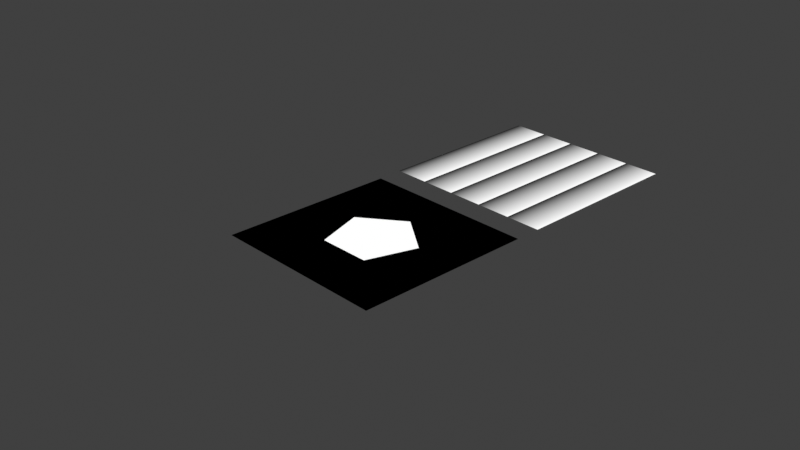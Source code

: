 # Source: NodeShapes.blend  (saved by Blender 2.91.5; exported with 4.5.12 LTS)
import bpy
from mathutils import Matrix  # noqa: F401  (used for matrix-valued properties, if any)

bpy.ops.wm.read_factory_settings(use_empty=True)
scene = bpy.context.scene
scene.name = 'Scene'

# ---- collections
col_collection = bpy.data.collections.new('Collection'); scene.collection.children.link(col_collection)

# ---- materials (node trees are filled in below, after node groups)
mat_material_001 = bpy.data.materials.new('Material.001')
mat_material_001.use_transparent_shadow = False
mat_append_me = bpy.data.materials.new('Append Me')
mat_append_me.use_transparent_shadow = False
mat_material_003 = bpy.data.materials.new('Material.003')
mat_material_003.use_transparent_shadow = False

# ---- node groups
ng_circle = bpy.data.node_groups.new('Circle', 'ShaderNodeTree')
_s = ng_circle.interface.new_socket(name='Fac', in_out='OUTPUT', socket_type='NodeSocketFloat')
_s.min_value = 0.0
_s.max_value = 0.0
_s = ng_circle.interface.new_socket(name='Vector', in_out='INPUT', socket_type='NodeSocketVector')
_s.min_value = 0.0
_s.max_value = -1e+04
_s = ng_circle.interface.new_socket(name='Diameter', in_out='INPUT', socket_type='NodeSocketFloat')
_s.default_value = 0.5
_N = ng_circle.nodes; _L = ng_circle.links
n0 = _N.new('ShaderNodeVectorMath'); n0.name = 'Vector Math'; n0.location = (-88, -19)
n0.operation = 'LENGTH'
n1 = _N.new('NodeGroupInput'); n1.name = 'Group Input'; n1.location = (-288, 0)
n2 = _N.new('NodeGroupOutput'); n2.name = 'Group Output'; n2.location = (278, 0)
n3 = _N.new('ShaderNodeMath'); n3.name = 'Math'; n3.location = (88, 19)
n3.operation = 'LESS_THAN'
n3.inputs[2].default_value = 0.0
_L.new(n1.outputs[0], n0.inputs[0])
_L.new(n3.outputs[0], n2.inputs[0])
_L.new(n0.outputs[1], n3.inputs[0])
_L.new(n1.outputs[1], n3.inputs[1])
n2.is_active_output = True
ng_mirror = bpy.data.node_groups.new('Mirror', 'ShaderNodeTree')
_s = ng_mirror.interface.new_socket(name='Vector', in_out='OUTPUT', socket_type='NodeSocketVector')
_s.min_value = 0.0
_s.max_value = 0.0
_s = ng_mirror.interface.new_socket(name='Vector', in_out='INPUT', socket_type='NodeSocketVector')
_s.min_value = 0.0
_s.max_value = -1e+04
_s = ng_mirror.interface.new_socket(name='x', in_out='INPUT', socket_type='NodeSocketFloat')
_s.min_value = 0.0
_s = ng_mirror.interface.new_socket(name='y', in_out='INPUT', socket_type='NodeSocketFloat')
_s.min_value = 0.0
_N = ng_mirror.nodes; _L = ng_mirror.links
n0 = _N.new('ShaderNodeVectorMath'); n0.name = 'Vector Math'; n0.location = (261, 47)
n1 = _N.new('NodeGroupOutput'); n1.name = 'Group Output'; n1.location = (451, 33)
n2 = _N.new('NodeGroupInput'); n2.name = 'Group Input'; n2.location = (-562, -16)
n3 = _N.new('ShaderNodeCombineXYZ'); n3.name = 'Combine XYZ'; n3.location = (-179, -147)
n4 = _N.new('ShaderNodeVectorMath'); n4.name = 'Vector Math.001'; n4.location = (-88, -15)
n4.operation = 'ABSOLUTE'
n5 = _N.new('ShaderNodeVectorMath'); n5.name = 'Vector Math.002'; n5.location = (74, -134)
n5.operation = 'MULTIPLY'
n5.inputs[1].default_value = (-1.0, -1.0, -1.0)
_L.new(n2.outputs[0], n4.inputs[0])
_L.new(n0.outputs[0], n1.inputs[0])
_L.new(n4.outputs[0], n0.inputs[0])
_L.new(n2.outputs[1], n3.inputs[0])
_L.new(n2.outputs[2], n3.inputs[1])
_L.new(n3.outputs[0], n5.inputs[0])
_L.new(n5.outputs[0], n0.inputs[1])
n1.is_active_output = True
ng_square = bpy.data.node_groups.new('Square', 'ShaderNodeTree')
_s = ng_square.interface.new_socket(name='Fac', in_out='OUTPUT', socket_type='NodeSocketFloat')
_s.min_value = 0.0
_s.max_value = 0.0
_s = ng_square.interface.new_socket(name='SideLength', in_out='INPUT', socket_type='NodeSocketFloat')
_s.default_value = 0.5
_s.min_value = 0.0
_s.max_value = 1.0
_s = ng_square.interface.new_socket(name='Rotation', in_out='INPUT', socket_type='NodeSocketFloat')
_s = ng_square.interface.new_socket(name='Vector', in_out='INPUT', socket_type='NodeSocketVector')
_s.min_value = 0.0
_s.max_value = -1e+04
_N = ng_square.nodes; _L = ng_square.links
n0 = _N.new('ShaderNodeSeparateXYZ'); n0.name = 'Separate XYZ'; n0.location = (-8, 94)
n1 = _N.new('ShaderNodeMath'); n1.name = 'Math'; n1.location = (188, 87)
n1.operation = 'COMPARE'
n1.inputs[1].default_value = 0.0
n2 = _N.new('ShaderNodeMath'); n2.name = 'Math.001'; n2.location = (185, -94)
n2.operation = 'COMPARE'
n2.inputs[1].default_value = 0.0
n3 = _N.new('NodeGroupOutput'); n3.name = 'Group Output'; n3.location = (549, 0)
n4 = _N.new('ShaderNodeMath'); n4.name = 'Math.002'; n4.location = (359, 82)
n4.operation = 'MULTIPLY'
n4.inputs[2].default_value = 0.0
n5 = _N.new('ShaderNodeVectorRotate'); n5.name = 'Vector Rotate'; n5.location = (-228, 207)
n6 = _N.new('NodeGroupInput'); n6.name = 'Group Input'; n6.location = (-435, -123)
_L.new(n6.outputs[2], n5.inputs[0])
_L.new(n6.outputs[0], n1.inputs[2])
_L.new(n4.outputs[0], n3.inputs[0])
_L.new(n0.outputs[0], n1.inputs[0])
_L.new(n1.outputs[0], n4.inputs[0])
_L.new(n0.outputs[1], n2.inputs[0])
_L.new(n2.outputs[0], n4.inputs[1])
_L.new(n6.outputs[0], n2.inputs[2])
_L.new(n5.outputs[0], n0.inputs[0])
_L.new(n6.outputs[1], n5.inputs[3])
n3.is_active_output = True
ng_vector_ping_pong = bpy.data.node_groups.new('Vector Ping Pong', 'ShaderNodeTree')
_s = ng_vector_ping_pong.interface.new_socket(name='Vector', in_out='OUTPUT', socket_type='NodeSocketVector')
_s.min_value = 0.0
_s.max_value = 0.0
_s = ng_vector_ping_pong.interface.new_socket(name='Vector', in_out='INPUT', socket_type='NodeSocketVector')
_s.min_value = 0.0
_s.max_value = -1e+04
_s = ng_vector_ping_pong.interface.new_socket(name='Value', in_out='INPUT', socket_type='NodeSocketFloat')
_s.default_value = 1.0
_N = ng_vector_ping_pong.nodes; _L = ng_vector_ping_pong.links
n0 = _N.new('ShaderNodeMath'); n0.name = 'Math.001'; n0.location = (-2, 165)
n0.operation = 'PINGPONG'
n0.inputs[2].default_value = 0.0
n1 = _N.new('ShaderNodeMath'); n1.name = 'Math.003'; n1.location = (1, -165)
n1.operation = 'PINGPONG'
n1.inputs[2].default_value = 0.0
n2 = _N.new('ShaderNodeMath'); n2.name = 'Math.002'; n2.location = (0, -1)
n2.operation = 'PINGPONG'
n2.inputs[2].default_value = 0.0
n3 = _N.new('ShaderNodeCombineXYZ'); n3.name = 'Combine XYZ'; n3.location = (196, 48)
n4 = _N.new('NodeGroupInput'); n4.name = 'Group Input'; n4.location = (-396, 0)
n5 = _N.new('NodeGroupOutput'); n5.name = 'Group Output'; n5.location = (386, 0)
n6 = _N.new('ShaderNodeSeparateXYZ'); n6.name = 'Separate XYZ'; n6.location = (-196, -15)
n7 = _N.new('NodeReroute'); n7.name = 'Reroute.001'; n7.location = (-186, -317)
n7.width = 16
n7.socket_idname = 'NodeSocketFloat'
n8 = _N.new('NodeReroute'); n8.name = 'Reroute.002'; n8.location = (-184, -214)
n8.width = 16
n8.socket_idname = 'NodeSocketFloat'
n9 = _N.new('NodeReroute'); n9.name = 'Reroute'; n9.location = (-172, 41)
n9.width = 16
n9.socket_idname = 'NodeSocketFloat'
_L.new(n4.outputs[0], n6.inputs[0])
_L.new(n3.outputs[0], n5.inputs[0])
_L.new(n0.outputs[0], n3.inputs[0])
_L.new(n6.outputs[0], n0.inputs[0])
_L.new(n6.outputs[1], n2.inputs[0])
_L.new(n6.outputs[2], n1.inputs[0])
_L.new(n2.outputs[0], n3.inputs[1])
_L.new(n1.outputs[0], n3.inputs[2])
_L.new(n9.outputs[0], n0.inputs[1])
_L.new(n8.outputs[0], n2.inputs[1])
_L.new(n7.outputs[0], n1.inputs[1])
_L.new(n4.outputs[1], n9.inputs[0])
_L.new(n4.outputs[1], n7.inputs[0])
_L.new(n4.outputs[1], n8.inputs[0])
n5.is_active_output = True
ng_cellnoise = bpy.data.node_groups.new('CellNoise', 'ShaderNodeTree')
_s = ng_cellnoise.interface.new_socket(name='Color', in_out='OUTPUT', socket_type='NodeSocketColor')
_s.default_value = (0.0, 0.0, 0.0, 0.0)
_s = ng_cellnoise.interface.new_socket(name='Vec', in_out='OUTPUT', socket_type='NodeSocketVector')
_s.min_value = 0.0
_s.max_value = 0.0
_s = ng_cellnoise.interface.new_socket(name='Scale', in_out='INPUT', socket_type='NodeSocketFloat')
_s.default_value = 10.0
_s.min_value = -1e+04
_s.max_value = 1e+04
_s = ng_cellnoise.interface.new_socket(name='Vec', in_out='INPUT', socket_type='NodeSocketVector')
_s.min_value = 0.0
_s.max_value = -1e+04
_s = ng_cellnoise.interface.new_socket(name='B/W Coverage', in_out='INPUT', socket_type='NodeSocketFloat')
_s.default_value = 0.5
_s.min_value = -1.0
_s.max_value = 1.0
_s = ng_cellnoise.interface.new_socket(name='Greyscale', in_out='INPUT', socket_type='NodeSocketFloat')
_s.subtype = 'FACTOR'
_s.min_value = 0.0
_s.max_value = 1.0
_N = ng_cellnoise.nodes; _L = ng_cellnoise.links
n0 = _N.new('NodeGroupOutput'); n0.name = 'Group Output'; n0.location = (587, 111)
n1 = _N.new('ShaderNodeTexWhiteNoise'); n1.name = 'White Noise Texture'; n1.location = (-102, -227)
n1.noise_dimensions = '4D'
n1.inputs[1].default_value = -1.1
n2 = _N.new('ShaderNodeMath'); n2.name = 'Math.001'; n2.location = (115, -44)
n2.operation = 'GREATER_THAN'
n2.inputs[2].default_value = 0.0
n3 = _N.new('NodeReroute'); n3.name = 'Reroute'; n3.location = (289, -250)
n3.width = 16
n3.socket_idname = 'NodeSocketFloat'
n4 = _N.new('ShaderNodeMix'); n4.name = 'Mix'; n4.location = (376, 59)
n4.data_type = 'RGBA'
n5 = _N.new('NodeReroute'); n5.name = 'Reroute.002'; n5.location = (258, -12)
n5.width = 16
n5.socket_idname = 'NodeSocketFloatFactor'
n6 = _N.new('NodeReroute'); n6.name = 'Reroute.001'; n6.location = (-314, -214)
n6.width = 16
n6.socket_idname = 'NodeSocketVector'
n7 = _N.new('NodeGroupInput'); n7.name = 'Group Input'; n7.location = (-648, -85)
n8 = _N.new('ShaderNodeTexVoronoi'); n8.name = 'Voronoi Texture'; n8.location = (-289, -226)
n8.width = 163
n8.distance = 'MINKOWSKI'
n8.inputs[7].default_value = 0.0
n8.inputs[8].default_value = 0.0
n9 = _N.new('ShaderNodeVectorMath'); n9.name = 'Vector Math'; n9.location = (-116, 124)
n9.operation = 'SCALE'
n10 = _N.new('ShaderNodeVectorMath'); n10.name = 'Vector Math.001'; n10.location = (68, 198)
n10.operation = 'FRACTION'
_L.new(n7.outputs[1], n6.inputs[0])
_L.new(n4.outputs[2], n0.inputs[0])
_L.new(n5.outputs[0], n4.inputs[0])
_L.new(n6.outputs[0], n9.inputs[0])
_L.new(n2.outputs[0], n4.inputs[6])
_L.new(n8.outputs[2], n1.inputs[0])
_L.new(n1.outputs[0], n2.inputs[0])
_L.new(n6.outputs[0], n8.inputs[0])
_L.new(n7.outputs[0], n8.inputs[2])
_L.new(n3.outputs[0], n4.inputs[7])
_L.new(n7.outputs[2], n2.inputs[1])
_L.new(n1.outputs[0], n3.inputs[0])
_L.new(n7.outputs[3], n5.inputs[0])
_L.new(n9.outputs[0], n10.inputs[0])
_L.new(n7.outputs[0], n9.inputs[3])
_L.new(n10.outputs[0], n0.inputs[1])
n0.is_active_output = True
ng_pentagon = bpy.data.node_groups.new('Pentagon', 'ShaderNodeTree')
_s = ng_pentagon.interface.new_socket(name='Value', in_out='OUTPUT', socket_type='NodeSocketFloat')
_s.min_value = 0.0
_s.max_value = 0.0
_s = ng_pentagon.interface.new_socket(name='Vector', in_out='INPUT', socket_type='NodeSocketVector')
_s.min_value = 0.0
_s.max_value = 0.0
_s.hide_value = True
_s = ng_pentagon.interface.new_socket(name='Rotation', in_out='INPUT', socket_type='NodeSocketFloat')
_s.subtype = 'ANGLE'
_s = ng_pentagon.interface.new_socket(name='Threshold', in_out='INPUT', socket_type='NodeSocketFloat')
_s.default_value = 0.5
_s.min_value = -1e+04
_s.max_value = 1e+04
_N = ng_pentagon.nodes; _L = ng_pentagon.links
n0 = _N.new('ShaderNodeMath'); n0.name = 'Math'; n0.location = (-36, 662)
n0.operation = 'LESS_THAN'
n0.inputs[2].default_value = 0.0
n1 = _N.new('ShaderNodeSeparateXYZ'); n1.name = 'Separate XYZ'; n1.location = (-213, 652)
n2 = _N.new('ShaderNodeMath'); n2.name = 'Math.001'; n2.location = (-31, 472)
n2.operation = 'LESS_THAN'
n2.inputs[2].default_value = 0.0
n3 = _N.new('ShaderNodeSeparateXYZ'); n3.name = 'Separate XYZ.001'; n3.location = (-216, 425)
n4 = _N.new('ShaderNodeMath'); n4.name = 'Math.002'; n4.location = (181, 612)
n4.operation = 'MULTIPLY'
n4.inputs[2].default_value = 0.0
n5 = _N.new('ShaderNodeMath'); n5.name = 'Math.004'; n5.location = (-29, 108)
n5.operation = 'LESS_THAN'
n5.inputs[2].default_value = 0.0
n6 = _N.new('ShaderNodeSeparateXYZ'); n6.name = 'Separate XYZ.002'; n6.location = (-214, 61)
n7 = _N.new('ShaderNodeVectorRotate'); n7.name = 'Vector Rotate.001'; n7.location = (-382, 122)
n7.inputs[3].default_value = 2.513
n8 = _N.new('ShaderNodeMath'); n8.name = 'Math.003'; n8.location = (493, 479)
n8.operation = 'MULTIPLY'
n8.inputs[2].default_value = 0.0
n9 = _N.new('ShaderNodeMath'); n9.name = 'Math.005'; n9.location = (-29, -270)
n9.operation = 'LESS_THAN'
n9.inputs[2].default_value = 0.0
n10 = _N.new('ShaderNodeSeparateXYZ'); n10.name = 'Separate XYZ.003'; n10.location = (-214, -317)
n11 = _N.new('ShaderNodeVectorRotate'); n11.name = 'Vector Rotate.002'; n11.location = (-382, -256)
n11.inputs[3].default_value = 3.77
n12 = _N.new('ShaderNodeSeparateXYZ'); n12.name = 'Separate XYZ.004'; n12.location = (-210, -662)
n13 = _N.new('ShaderNodeVectorRotate'); n13.name = 'Vector Rotate.003'; n13.location = (-377, -601)
n13.inputs[3].default_value = 5.027
n14 = _N.new('ShaderNodeMath'); n14.name = 'Math.006'; n14.location = (680, 214)
n14.operation = 'MULTIPLY'
n14.use_clamp = True
n14.inputs[2].default_value = 0.0
n15 = _N.new('ShaderNodeMath'); n15.name = 'Math.008'; n15.location = (936, 214)
n15.operation = 'MULTIPLY'
n15.use_clamp = True
n15.inputs[2].default_value = 0.0
n16 = _N.new('ShaderNodeMath'); n16.name = 'Math.007'; n16.location = (-25, -615)
n16.operation = 'LESS_THAN'
n16.inputs[2].default_value = 0.0
n17 = _N.new('ShaderNodeVectorRotate'); n17.name = 'Vector Rotate'; n17.location = (-383, 486)
n17.inputs[3].default_value = 1.257
n18 = _N.new('ShaderNodeVectorRotate'); n18.name = 'Vector Rotate.004'; n18.location = (-936, 538)
n19 = _N.new('NodeReroute'); n19.name = 'Reroute'; n19.location = (-509, 499)
n19.width = 16
n19.socket_idname = 'NodeSocketVector'
n20 = _N.new('NodeReroute'); n20.name = 'Reroute.001'; n20.location = (-607, 134)
n20.width = 16
n20.socket_idname = 'NodeSocketFloat'
n21 = _N.new('NodeGroupInput'); n21.name = 'Group Input'; n21.location = (-1136, 0)
n22 = _N.new('NodeGroupOutput'); n22.name = 'Group Output'; n22.location = (1126, 0)
_L.new(n21.outputs[0], n18.inputs[0])
_L.new(n15.outputs[0], n22.inputs[0])
_L.new(n21.outputs[1], n18.inputs[3])
_L.new(n21.outputs[2], n20.inputs[0])
_L.new(n19.outputs[0], n1.inputs[0])
_L.new(n0.outputs[0], n4.inputs[0])
_L.new(n1.outputs[0], n0.inputs[0])
_L.new(n19.outputs[0], n17.inputs[0])
_L.new(n3.outputs[0], n2.inputs[0])
_L.new(n2.outputs[0], n4.inputs[1])
_L.new(n17.outputs[0], n3.inputs[0])
_L.new(n6.outputs[0], n5.inputs[0])
_L.new(n5.outputs[0], n8.inputs[1])
_L.new(n7.outputs[0], n6.inputs[0])
_L.new(n19.outputs[0], n7.inputs[0])
_L.new(n4.outputs[0], n8.inputs[0])
_L.new(n10.outputs[0], n9.inputs[0])
_L.new(n9.outputs[0], n14.inputs[1])
_L.new(n11.outputs[0], n10.inputs[0])
_L.new(n19.outputs[0], n11.inputs[0])
_L.new(n14.outputs[0], n15.inputs[0])
_L.new(n8.outputs[0], n14.inputs[0])
_L.new(n12.outputs[0], n16.inputs[0])
_L.new(n13.outputs[0], n12.inputs[0])
_L.new(n16.outputs[0], n15.inputs[1])
_L.new(n19.outputs[0], n13.inputs[0])
_L.new(n18.outputs[0], n19.inputs[0])
_L.new(n20.outputs[0], n0.inputs[1])
_L.new(n20.outputs[0], n2.inputs[1])
_L.new(n20.outputs[0], n5.inputs[1])
_L.new(n20.outputs[0], n9.inputs[1])
_L.new(n20.outputs[0], n16.inputs[1])
n22.is_active_output = True
ng_octogon = bpy.data.node_groups.new('Octogon', 'ShaderNodeTree')
_s = ng_octogon.interface.new_socket(name='Value', in_out='OUTPUT', socket_type='NodeSocketFloat')
_s.min_value = 0.0
_s.max_value = 0.0
_s = ng_octogon.interface.new_socket(name='Vector', in_out='INPUT', socket_type='NodeSocketVector')
_s.min_value = 0.0
_s.max_value = 0.0
_s.hide_value = True
_s = ng_octogon.interface.new_socket(name='Rotation', in_out='INPUT', socket_type='NodeSocketFloat')
_s.subtype = 'ANGLE'
_s = ng_octogon.interface.new_socket(name='Threshold', in_out='INPUT', socket_type='NodeSocketFloat')
_s.default_value = 0.5
_s.min_value = -1e+04
_s.max_value = 1e+04
_N = ng_octogon.nodes; _L = ng_octogon.links
n0 = _N.new('ShaderNodeSeparateXYZ'); n0.name = 'Separate XYZ'; n0.location = (-213, 652)
n1 = _N.new('ShaderNodeMath'); n1.name = 'Math.001'; n1.location = (-31, 472)
n1.operation = 'LESS_THAN'
n1.inputs[2].default_value = 0.0
n2 = _N.new('ShaderNodeSeparateXYZ'); n2.name = 'Separate XYZ.001'; n2.location = (-216, 425)
n3 = _N.new('ShaderNodeMath'); n3.name = 'Math.002'; n3.location = (181, 612)
n3.operation = 'MULTIPLY'
n3.inputs[2].default_value = 0.0
n4 = _N.new('ShaderNodeMath'); n4.name = 'Math.004'; n4.location = (-29, 108)
n4.operation = 'LESS_THAN'
n4.inputs[2].default_value = 0.0
n5 = _N.new('ShaderNodeSeparateXYZ'); n5.name = 'Separate XYZ.002'; n5.location = (-214, 61)
n6 = _N.new('ShaderNodeVectorRotate'); n6.name = 'Vector Rotate.001'; n6.location = (-382, 122)
n6.inputs[3].default_value = 1.571
n7 = _N.new('ShaderNodeMath'); n7.name = 'Math.003'; n7.location = (493, 479)
n7.operation = 'MULTIPLY'
n7.inputs[2].default_value = 0.0
n8 = _N.new('ShaderNodeMath'); n8.name = 'Math.006'; n8.location = (680, 214)
n8.operation = 'MULTIPLY'
n8.use_clamp = True
n8.inputs[2].default_value = 0.0
n9 = _N.new('ShaderNodeVectorRotate'); n9.name = 'Vector Rotate'; n9.location = (-383, 486)
n9.inputs[3].default_value = 0.7854
n10 = _N.new('NodeGroupInput'); n10.name = 'Group Input'; n10.location = (-1136, 0)
n11 = _N.new('ShaderNodeMath'); n11.name = 'Math.008'; n11.location = (936, 214)
n11.operation = 'MULTIPLY'
n11.use_clamp = True
n11.inputs[2].default_value = 0.0
n12 = _N.new('ShaderNodeMath'); n12.name = 'Math'; n12.location = (-15, 741)
n12.operation = 'LESS_THAN'
n12.inputs[2].default_value = 0.0
n13 = _N.new('ShaderNodeVectorRotate'); n13.name = 'Vector Rotate.004'; n13.location = (-800, 527)
n14 = _N.new('NodeReroute'); n14.name = 'Reroute.004'; n14.location = (-571, -375)
n14.width = 16
n14.socket_idname = 'NodeSocketVector'
n15 = _N.new('NodeReroute'); n15.name = 'Reroute.005'; n15.location = (-584, -22)
n15.width = 16
n15.socket_idname = 'NodeSocketVector'
n16 = _N.new('NodeReroute'); n16.name = 'Reroute.006'; n16.location = (-498, 568)
n16.width = 16
n16.socket_idname = 'NodeSocketVector'
n17 = _N.new('NodeReroute'); n17.name = 'Reroute.001'; n17.location = (-685, -134)
n17.width = 16
n17.socket_idname = 'NodeSocketFloat'
n18 = _N.new('NodeReroute'); n18.name = 'Reroute.003'; n18.location = (-673, -20)
n18.width = 16
n18.socket_idname = 'NodeSocketFloat'
n19 = _N.new('NodeReroute'); n19.name = 'Reroute'; n19.location = (-525, 393)
n19.width = 16
n19.socket_idname = 'NodeSocketVector'
n20 = _N.new('NodeReroute'); n20.name = 'Reroute.010'; n20.location = (-399, 10)
n20.width = 16
n20.socket_idname = 'NodeSocketVector'
n21 = _N.new('NodeReroute'); n21.name = 'Reroute.007'; n21.location = (-425, 590)
n21.width = 16
n21.socket_idname = 'NodeSocketFloat'
n22 = _N.new('NodeReroute'); n22.name = 'Reroute.009'; n22.location = (-465, 152)
n22.width = 16
n22.socket_idname = 'NodeSocketFloat'
n23 = _N.new('ShaderNodeMath'); n23.name = 'Math.005'; n23.location = (-29, -326)
n23.operation = 'LESS_THAN'
n23.inputs[2].default_value = 0.0
n24 = _N.new('ShaderNodeSeparateXYZ'); n24.name = 'Separate XYZ.003'; n24.location = (-214, -373)
n25 = _N.new('ShaderNodeVectorRotate'); n25.name = 'Vector Rotate.002'; n25.location = (-382, -312)
n25.inputs[3].default_value = 2.356
n26 = _N.new('NodeReroute'); n26.name = 'Reroute.011'; n26.location = (-88, -289)
n26.width = 16
n26.socket_idname = 'NodeSocketFloat'
n27 = _N.new('NodeReroute'); n27.name = 'Reroute.012'; n27.location = (-468, -229)
n27.width = 16
n27.socket_idname = 'NodeSocketFloat'
n28 = _N.new('NodeReroute'); n28.name = 'Reroute.013'; n28.location = (-668, -526)
n28.width = 16
n28.socket_idname = 'NodeSocketFloat'
n29 = _N.new('ShaderNodeSeparateXYZ'); n29.name = 'Separate XYZ.005'; n29.location = (-199, -1068)
n30 = _N.new('ShaderNodeMath'); n30.name = 'Math.009'; n30.location = (-14, -1021)
n30.operation = 'LESS_THAN'
n30.inputs[2].default_value = 0.0
n31 = _N.new('ShaderNodeSeparateXYZ'); n31.name = 'Separate XYZ.004'; n31.location = (-210, -717)
n32 = _N.new('ShaderNodeVectorRotate'); n32.name = 'Vector Rotate.003'; n32.location = (-377, -657)
n32.inputs[3].default_value = 3.142
n33 = _N.new('ShaderNodeMath'); n33.name = 'Math.007'; n33.location = (-25, -671)
n33.operation = 'LESS_THAN'
n33.inputs[2].default_value = 0.0
n34 = _N.new('ShaderNodeSeparateXYZ'); n34.name = 'Separate XYZ.006'; n34.location = (-168, -1820)
n35 = _N.new('ShaderNodeVectorRotate'); n35.name = 'Vector Rotate.006'; n35.location = (-336, -1759)
n35.inputs[3].default_value = 5.498
n36 = _N.new('ShaderNodeSeparateXYZ'); n36.name = 'Separate XYZ.007'; n36.location = (-179, -1469)
n37 = _N.new('ShaderNodeVectorRotate'); n37.name = 'Vector Rotate.007'; n37.location = (-346, -1409)
n37.inputs[3].default_value = 4.712
n38 = _N.new('NodeReroute'); n38.name = 'Reroute.008'; n38.location = (-107, 156)
n38.width = 16
n38.socket_idname = 'NodeSocketFloat'
n39 = _N.new('NodeReroute'); n39.name = 'Reroute.014'; n39.location = (-752, -1502)
n39.width = 16
n39.socket_idname = 'NodeSocketFloat'
n40 = _N.new('NodeReroute'); n40.name = 'Reroute.002'; n40.location = (-692, -1276)
n40.width = 16
n40.socket_idname = 'NodeSocketVector'
n41 = _N.new('NodeGroupOutput'); n41.name = 'Group Output'; n41.location = (1998, -382)
n42 = _N.new('ShaderNodeMath'); n42.name = 'Math.010'; n42.location = (1185, 32)
n42.operation = 'MULTIPLY'
n42.use_clamp = True
n42.inputs[2].default_value = 0.0
n43 = _N.new('ShaderNodeMath'); n43.name = 'Math.013'; n43.location = (1520, -180)
n43.operation = 'MULTIPLY'
n43.use_clamp = True
n43.inputs[2].default_value = 0.0
n44 = _N.new('ShaderNodeMath'); n44.name = 'Math.014'; n44.location = (1777, -310)
n44.operation = 'MULTIPLY'
n44.use_clamp = True
n44.inputs[2].default_value = 0.0
n45 = _N.new('ShaderNodeMath'); n45.name = 'Math.012'; n45.location = (6, -1423)
n45.operation = 'LESS_THAN'
n45.inputs[2].default_value = 0.0
n46 = _N.new('ShaderNodeMath'); n46.name = 'Math.011'; n46.location = (17, -1773)
n46.operation = 'LESS_THAN'
n46.inputs[2].default_value = 0.0
n47 = _N.new('ShaderNodeVectorRotate'); n47.name = 'Vector Rotate.005'; n47.location = (-367, -1007)
n47.inputs[3].default_value = 3.927
_L.new(n10.outputs[0], n13.inputs[0])
_L.new(n11.outputs[0], n42.inputs[0])
_L.new(n10.outputs[1], n13.inputs[3])
_L.new(n10.outputs[2], n17.inputs[0])
_L.new(n16.outputs[0], n0.inputs[0])
_L.new(n12.outputs[0], n3.inputs[0])
_L.new(n0.outputs[0], n12.inputs[0])
_L.new(n19.outputs[0], n9.inputs[0])
_L.new(n2.outputs[0], n1.inputs[0])
_L.new(n1.outputs[0], n3.inputs[1])
_L.new(n9.outputs[0], n2.inputs[0])
_L.new(n5.outputs[0], n4.inputs[0])
_L.new(n4.outputs[0], n7.inputs[1])
_L.new(n6.outputs[0], n5.inputs[0])
_L.new(n3.outputs[0], n7.inputs[0])
_L.new(n24.outputs[0], n23.inputs[0])
_L.new(n23.outputs[0], n8.inputs[1])
_L.new(n25.outputs[0], n24.inputs[0])
_L.new(n8.outputs[0], n11.inputs[0])
_L.new(n7.outputs[0], n8.inputs[0])
_L.new(n31.outputs[0], n33.inputs[0])
_L.new(n32.outputs[0], n31.inputs[0])
_L.new(n33.outputs[0], n11.inputs[1])
_L.new(n40.outputs[0], n32.inputs[0])
_L.new(n13.outputs[0], n19.inputs[0])
_L.new(n21.outputs[0], n12.inputs[1])
_L.new(n38.outputs[0], n1.inputs[1])
_L.new(n17.outputs[0], n4.inputs[1])
_L.new(n26.outputs[0], n23.inputs[1])
_L.new(n28.outputs[0], n33.inputs[1])
_L.new(n29.outputs[0], n30.inputs[0])
_L.new(n47.outputs[0], n29.inputs[0])
_L.new(n14.outputs[0], n40.inputs[0])
_L.new(n40.outputs[0], n47.inputs[0])
_L.new(n42.outputs[0], n43.inputs[0])
_L.new(n30.outputs[0], n42.inputs[1])
_L.new(n17.outputs[0], n18.inputs[0])
_L.new(n15.outputs[0], n14.inputs[0])
_L.new(n14.outputs[0], n25.inputs[0])
_L.new(n19.outputs[0], n15.inputs[0])
_L.new(n20.outputs[0], n6.inputs[0])
_L.new(n19.outputs[0], n16.inputs[0])
_L.new(n18.outputs[0], n21.inputs[0])
_L.new(n22.outputs[0], n38.inputs[0])
_L.new(n17.outputs[0], n22.inputs[0])
_L.new(n15.outputs[0], n20.inputs[0])
_L.new(n27.outputs[0], n26.inputs[0])
_L.new(n17.outputs[0], n27.inputs[0])
_L.new(n17.outputs[0], n28.inputs[0])
_L.new(n39.outputs[0], n30.inputs[1])
_L.new(n36.outputs[0], n45.inputs[0])
_L.new(n37.outputs[0], n36.inputs[0])
_L.new(n34.outputs[0], n46.inputs[0])
_L.new(n35.outputs[0], n34.inputs[0])
_L.new(n40.outputs[0], n37.inputs[0])
_L.new(n40.outputs[0], n35.inputs[0])
_L.new(n28.outputs[0], n39.inputs[0])
_L.new(n39.outputs[0], n45.inputs[1])
_L.new(n39.outputs[0], n46.inputs[1])
_L.new(n43.outputs[0], n44.inputs[0])
_L.new(n44.outputs[0], n41.inputs[0])
_L.new(n45.outputs[0], n43.inputs[1])
_L.new(n46.outputs[0], n44.inputs[1])
n41.is_active_output = True
ng_hexagon = bpy.data.node_groups.new('Hexagon', 'ShaderNodeTree')
_s = ng_hexagon.interface.new_socket(name='Value', in_out='OUTPUT', socket_type='NodeSocketFloat')
_s.min_value = 0.0
_s.max_value = 0.0
_s = ng_hexagon.interface.new_socket(name='Vector', in_out='INPUT', socket_type='NodeSocketVector')
_s.min_value = 0.0
_s.max_value = 0.0
_s.hide_value = True
_s = ng_hexagon.interface.new_socket(name='Rotation', in_out='INPUT', socket_type='NodeSocketFloat')
_s.subtype = 'ANGLE'
_s = ng_hexagon.interface.new_socket(name='Threshold', in_out='INPUT', socket_type='NodeSocketFloat')
_s.default_value = 0.5
_s.min_value = -1e+04
_s.max_value = 1e+04
_N = ng_hexagon.nodes; _L = ng_hexagon.links
n0 = _N.new('ShaderNodeSeparateXYZ'); n0.name = 'Separate XYZ'; n0.location = (-213, 652)
n1 = _N.new('ShaderNodeMath'); n1.name = 'Math.001'; n1.location = (-31, 472)
n1.operation = 'LESS_THAN'
n1.inputs[2].default_value = 0.0
n2 = _N.new('ShaderNodeSeparateXYZ'); n2.name = 'Separate XYZ.001'; n2.location = (-216, 425)
n3 = _N.new('ShaderNodeMath'); n3.name = 'Math.002'; n3.location = (181, 612)
n3.operation = 'MULTIPLY'
n3.inputs[2].default_value = 0.0
n4 = _N.new('ShaderNodeMath'); n4.name = 'Math.004'; n4.location = (-29, 108)
n4.operation = 'LESS_THAN'
n4.inputs[2].default_value = 0.0
n5 = _N.new('ShaderNodeSeparateXYZ'); n5.name = 'Separate XYZ.002'; n5.location = (-214, 61)
n6 = _N.new('ShaderNodeVectorRotate'); n6.name = 'Vector Rotate.001'; n6.location = (-382, 122)
n6.inputs[3].default_value = 2.094
n7 = _N.new('ShaderNodeMath'); n7.name = 'Math.003'; n7.location = (493, 479)
n7.operation = 'MULTIPLY'
n7.inputs[2].default_value = 0.0
n8 = _N.new('ShaderNodeMath'); n8.name = 'Math.006'; n8.location = (680, 214)
n8.operation = 'MULTIPLY'
n8.use_clamp = True
n8.inputs[2].default_value = 0.0
n9 = _N.new('ShaderNodeVectorRotate'); n9.name = 'Vector Rotate'; n9.location = (-383, 486)
n9.inputs[3].default_value = 1.047
n10 = _N.new('NodeGroupInput'); n10.name = 'Group Input'; n10.location = (-1136, 0)
n11 = _N.new('ShaderNodeSeparateXYZ'); n11.name = 'Separate XYZ.005'; n11.location = (-199, -1068)
n12 = _N.new('ShaderNodeVectorRotate'); n12.name = 'Vector Rotate.005'; n12.location = (-367, -1007)
n12.inputs[3].default_value = 5.236
n13 = _N.new('NodeReroute'); n13.name = 'Reroute.002'; n13.location = (-637, -843)
n13.width = 16
n13.socket_idname = 'NodeSocketVector'
n14 = _N.new('NodeGroupOutput'); n14.name = 'Group Output'; n14.location = (1475, -78)
n15 = _N.new('ShaderNodeMath'); n15.name = 'Math.008'; n15.location = (936, 214)
n15.operation = 'MULTIPLY'
n15.use_clamp = True
n15.inputs[2].default_value = 0.0
n16 = _N.new('ShaderNodeMath'); n16.name = 'Math.010'; n16.location = (1185, 32)
n16.operation = 'MULTIPLY'
n16.use_clamp = True
n16.inputs[2].default_value = 0.0
n17 = _N.new('ShaderNodeMath'); n17.name = 'Math.009'; n17.location = (-14, -1021)
n17.operation = 'LESS_THAN'
n17.inputs[2].default_value = 0.0
n18 = _N.new('ShaderNodeMath'); n18.name = 'Math'; n18.location = (-15, 741)
n18.operation = 'LESS_THAN'
n18.inputs[2].default_value = 0.0
n19 = _N.new('ShaderNodeVectorRotate'); n19.name = 'Vector Rotate.004'; n19.location = (-800, 527)
n20 = _N.new('NodeReroute'); n20.name = 'Reroute.004'; n20.location = (-571, -375)
n20.width = 16
n20.socket_idname = 'NodeSocketVector'
n21 = _N.new('NodeReroute'); n21.name = 'Reroute.005'; n21.location = (-584, -22)
n21.width = 16
n21.socket_idname = 'NodeSocketVector'
n22 = _N.new('NodeReroute'); n22.name = 'Reroute.006'; n22.location = (-498, 568)
n22.width = 16
n22.socket_idname = 'NodeSocketVector'
n23 = _N.new('NodeReroute'); n23.name = 'Reroute.001'; n23.location = (-685, -134)
n23.width = 16
n23.socket_idname = 'NodeSocketFloat'
n24 = _N.new('NodeReroute'); n24.name = 'Reroute.003'; n24.location = (-673, -20)
n24.width = 16
n24.socket_idname = 'NodeSocketFloat'
n25 = _N.new('NodeReroute'); n25.name = 'Reroute'; n25.location = (-525, 393)
n25.width = 16
n25.socket_idname = 'NodeSocketVector'
n26 = _N.new('NodeReroute'); n26.name = 'Reroute.010'; n26.location = (-399, 10)
n26.width = 16
n26.socket_idname = 'NodeSocketVector'
n27 = _N.new('NodeReroute'); n27.name = 'Reroute.007'; n27.location = (-425, 590)
n27.width = 16
n27.socket_idname = 'NodeSocketFloat'
n28 = _N.new('NodeReroute'); n28.name = 'Reroute.009'; n28.location = (-465, 152)
n28.width = 16
n28.socket_idname = 'NodeSocketFloat'
n29 = _N.new('ShaderNodeMath'); n29.name = 'Math.005'; n29.location = (-29, -326)
n29.operation = 'LESS_THAN'
n29.inputs[2].default_value = 0.0
n30 = _N.new('ShaderNodeSeparateXYZ'); n30.name = 'Separate XYZ.003'; n30.location = (-214, -373)
n31 = _N.new('ShaderNodeVectorRotate'); n31.name = 'Vector Rotate.002'; n31.location = (-382, -312)
n31.inputs[3].default_value = 3.142
n32 = _N.new('ShaderNodeSeparateXYZ'); n32.name = 'Separate XYZ.004'; n32.location = (-210, -717)
n33 = _N.new('ShaderNodeVectorRotate'); n33.name = 'Vector Rotate.003'; n33.location = (-377, -657)
n33.inputs[3].default_value = 4.189
n34 = _N.new('ShaderNodeMath'); n34.name = 'Math.007'; n34.location = (-25, -671)
n34.operation = 'LESS_THAN'
n34.inputs[2].default_value = 0.0
n35 = _N.new('NodeReroute'); n35.name = 'Reroute.011'; n35.location = (-88, -289)
n35.width = 16
n35.socket_idname = 'NodeSocketFloat'
n36 = _N.new('NodeReroute'); n36.name = 'Reroute.012'; n36.location = (-468, -229)
n36.width = 16
n36.socket_idname = 'NodeSocketFloat'
n37 = _N.new('NodeReroute'); n37.name = 'Reroute.008'; n37.location = (-107, 156)
n37.width = 16
n37.socket_idname = 'NodeSocketFloat'
n38 = _N.new('NodeReroute'); n38.name = 'Reroute.013'; n38.location = (-668, -526)
n38.width = 16
n38.socket_idname = 'NodeSocketFloat'
_L.new(n10.outputs[0], n19.inputs[0])
_L.new(n15.outputs[0], n16.inputs[0])
_L.new(n10.outputs[1], n19.inputs[3])
_L.new(n10.outputs[2], n23.inputs[0])
_L.new(n22.outputs[0], n0.inputs[0])
_L.new(n18.outputs[0], n3.inputs[0])
_L.new(n0.outputs[0], n18.inputs[0])
_L.new(n25.outputs[0], n9.inputs[0])
_L.new(n2.outputs[0], n1.inputs[0])
_L.new(n1.outputs[0], n3.inputs[1])
_L.new(n9.outputs[0], n2.inputs[0])
_L.new(n5.outputs[0], n4.inputs[0])
_L.new(n4.outputs[0], n7.inputs[1])
_L.new(n6.outputs[0], n5.inputs[0])
_L.new(n3.outputs[0], n7.inputs[0])
_L.new(n30.outputs[0], n29.inputs[0])
_L.new(n29.outputs[0], n8.inputs[1])
_L.new(n31.outputs[0], n30.inputs[0])
_L.new(n8.outputs[0], n15.inputs[0])
_L.new(n7.outputs[0], n8.inputs[0])
_L.new(n32.outputs[0], n34.inputs[0])
_L.new(n33.outputs[0], n32.inputs[0])
_L.new(n34.outputs[0], n15.inputs[1])
_L.new(n13.outputs[0], n33.inputs[0])
_L.new(n19.outputs[0], n25.inputs[0])
_L.new(n27.outputs[0], n18.inputs[1])
_L.new(n37.outputs[0], n1.inputs[1])
_L.new(n23.outputs[0], n4.inputs[1])
_L.new(n35.outputs[0], n29.inputs[1])
_L.new(n38.outputs[0], n34.inputs[1])
_L.new(n11.outputs[0], n17.inputs[0])
_L.new(n12.outputs[0], n11.inputs[0])
_L.new(n20.outputs[0], n13.inputs[0])
_L.new(n13.outputs[0], n12.inputs[0])
_L.new(n16.outputs[0], n14.inputs[0])
_L.new(n17.outputs[0], n16.inputs[1])
_L.new(n23.outputs[0], n24.inputs[0])
_L.new(n21.outputs[0], n20.inputs[0])
_L.new(n20.outputs[0], n31.inputs[0])
_L.new(n25.outputs[0], n21.inputs[0])
_L.new(n26.outputs[0], n6.inputs[0])
_L.new(n25.outputs[0], n22.inputs[0])
_L.new(n24.outputs[0], n27.inputs[0])
_L.new(n28.outputs[0], n37.inputs[0])
_L.new(n23.outputs[0], n28.inputs[0])
_L.new(n21.outputs[0], n26.inputs[0])
_L.new(n36.outputs[0], n35.inputs[0])
_L.new(n23.outputs[0], n36.inputs[0])
_L.new(n23.outputs[0], n38.inputs[0])
_L.new(n38.outputs[0], n17.inputs[1])
n14.is_active_output = True
ng_rectangle = bpy.data.node_groups.new('Rectangle', 'ShaderNodeTree')
_s = ng_rectangle.interface.new_socket(name='Fac', in_out='OUTPUT', socket_type='NodeSocketFloat')
_s.min_value = 0.0
_s.max_value = 0.0
_s = ng_rectangle.interface.new_socket(name='Height', in_out='INPUT', socket_type='NodeSocketFloat')
_s.default_value = 0.5
_s.min_value = 0.0
_s.max_value = 1.0
_s = ng_rectangle.interface.new_socket(name='Width', in_out='INPUT', socket_type='NodeSocketFloat')
_s = ng_rectangle.interface.new_socket(name='Rotation', in_out='INPUT', socket_type='NodeSocketFloat')
_s = ng_rectangle.interface.new_socket(name='Vector', in_out='INPUT', socket_type='NodeSocketVector')
_s.min_value = 0.0
_s.max_value = -1e+04
_N = ng_rectangle.nodes; _L = ng_rectangle.links
n0 = _N.new('ShaderNodeSeparateXYZ'); n0.name = 'Separate XYZ'; n0.location = (-136, 94)
n1 = _N.new('ShaderNodeMath'); n1.name = 'Math'; n1.location = (60, 87)
n1.operation = 'COMPARE'
n1.inputs[1].default_value = 0.0
n2 = _N.new('ShaderNodeMath'); n2.name = 'Math.001'; n2.location = (57, -94)
n2.operation = 'COMPARE'
n2.inputs[1].default_value = 0.0
n3 = _N.new('NodeGroupOutput'); n3.name = 'Group Output'; n3.location = (421, 0)
n4 = _N.new('ShaderNodeMath'); n4.name = 'Math.002'; n4.location = (231, 82)
n4.operation = 'MULTIPLY'
n4.inputs[2].default_value = 0.0
n5 = _N.new('NodeGroupInput'); n5.name = 'Group Input'; n5.location = (-613, -9)
n6 = _N.new('ShaderNodeVectorRotate'); n6.name = 'Vector Rotate'; n6.location = (-356, 276)
_L.new(n5.outputs[3], n6.inputs[0])
_L.new(n4.outputs[0], n3.inputs[0])
_L.new(n0.outputs[0], n1.inputs[0])
_L.new(n1.outputs[0], n4.inputs[0])
_L.new(n0.outputs[1], n2.inputs[0])
_L.new(n2.outputs[0], n4.inputs[1])
_L.new(n5.outputs[1], n1.inputs[2])
_L.new(n5.outputs[0], n2.inputs[2])
_L.new(n6.outputs[0], n0.inputs[0])
_L.new(n5.outputs[2], n6.inputs[3])
n3.is_active_output = True
ng_pick1of3 = bpy.data.node_groups.new('Pick1of3', 'ShaderNodeTree')
_s = ng_pick1of3.interface.new_socket(name='Color', in_out='OUTPUT', socket_type='NodeSocketColor')
_s.default_value = (0.0, 0.0, 0.0, 0.0)
_s = ng_pick1of3.interface.new_socket(name='Value', in_out='INPUT', socket_type='NodeSocketFloat')
_s.default_value = 0.5
_s.min_value = -1e+04
_s.max_value = 1e+04
_s = ng_pick1of3.interface.new_socket(name='Choice 1', in_out='INPUT', socket_type='NodeSocketColor')
_s.default_value = (0.0, 0.001013, 0.5, 1.0)
_s = ng_pick1of3.interface.new_socket(name='Choice 2', in_out='INPUT', socket_type='NodeSocketColor')
_s.default_value = (0.5, 0.0002759, 0.0, 1.0)
_s = ng_pick1of3.interface.new_socket(name='Choice 3', in_out='INPUT', socket_type='NodeSocketColor')
_s.default_value = (0.0, 0.5, 0.001227, 1.0)
_N = ng_pick1of3.nodes; _L = ng_pick1of3.links
n0 = _N.new('ShaderNodeMix'); n0.name = 'Mix.001'; n0.location = (291, -255)
n0.data_type = 'RGBA'
n1 = _N.new('ShaderNodeMath'); n1.name = 'Math.001'; n1.location = (-224, 255)
n1.operation = 'LESS_THAN'
n1.inputs[1].default_value = 0.33
n1.inputs[2].default_value = 0.0
n2 = _N.new('NodeReroute'); n2.name = 'Reroute'; n2.location = (-291, 13)
n2.width = 16
n2.socket_idname = 'NodeSocketFloat'
n3 = _N.new('ShaderNodeMath'); n3.name = 'Math'; n3.location = (-223, -8)
n3.operation = 'GREATER_THAN'
n3.inputs[1].default_value = 0.66
n3.inputs[2].default_value = 0.0
n4 = _N.new('NodeGroupInput'); n4.name = 'Group Input'; n4.location = (-491, 0)
n5 = _N.new('NodeGroupOutput'); n5.name = 'Group Output'; n5.location = (481, 0)
n6 = _N.new('ShaderNodeMix'); n6.name = 'Mix'; n6.location = (9, -238)
n6.data_type = 'RGBA'
_L.new(n0.outputs[2], n5.inputs[0])
_L.new(n4.outputs[0], n2.inputs[0])
_L.new(n4.outputs[1], n6.inputs[6])
_L.new(n4.outputs[2], n6.inputs[7])
_L.new(n4.outputs[3], n0.inputs[7])
_L.new(n2.outputs[0], n3.inputs[0])
_L.new(n2.outputs[0], n1.inputs[0])
_L.new(n6.outputs[2], n0.inputs[6])
_L.new(n3.outputs[0], n6.inputs[0])
_L.new(n1.outputs[0], n0.inputs[0])
n5.is_active_output = True
ng_pick1of4 = bpy.data.node_groups.new('Pick1of4', 'ShaderNodeTree')
_s = ng_pick1of4.interface.new_socket(name='Color', in_out='OUTPUT', socket_type='NodeSocketColor')
_s.default_value = (0.0, 0.0, 0.0, 0.0)
_s = ng_pick1of4.interface.new_socket(name='Value', in_out='INPUT', socket_type='NodeSocketFloat')
_s.default_value = 0.5
_s.min_value = -1e+04
_s.max_value = 1e+04
_s = ng_pick1of4.interface.new_socket(name='Choice 1', in_out='INPUT', socket_type='NodeSocketColor')
_s.default_value = (0.0, 0.001013, 0.5, 1.0)
_s = ng_pick1of4.interface.new_socket(name='Choice 2', in_out='INPUT', socket_type='NodeSocketColor')
_s.default_value = (0.5, 0.0002759, 0.0, 1.0)
_s = ng_pick1of4.interface.new_socket(name='Choice 3', in_out='INPUT', socket_type='NodeSocketColor')
_s.default_value = (0.0, 0.5, 0.001227, 1.0)
_s = ng_pick1of4.interface.new_socket(name='Choice 4', in_out='INPUT', socket_type='NodeSocketColor')
_s.default_value = (0.5, 0.4938, 0.0, 1.0)
_N = ng_pick1of4.nodes; _L = ng_pick1of4.links
n0 = _N.new('ShaderNodeMix'); n0.name = 'Mix.001'; n0.location = (448, -422)
n0.data_type = 'RGBA'
n1 = _N.new('NodeGroupInput'); n1.name = 'Group Input'; n1.location = (-772, -59)
n2 = _N.new('ShaderNodeMath'); n2.name = 'Math'; n2.location = (-227, 66)
n2.operation = 'LESS_THAN'
n2.inputs[2].default_value = 0.125
n3 = _N.new('NodeReroute'); n3.name = 'Reroute'; n3.location = (-291, 13)
n3.width = 16
n3.socket_idname = 'NodeSocketFloat'
n4 = _N.new('ShaderNodeMath'); n4.name = 'Math.003'; n4.location = (-113, -557)
n4.operation = 'LESS_THAN'
n4.inputs[1].default_value = 0.75
n4.inputs[2].default_value = 0.125
n5 = _N.new('ShaderNodeMath'); n5.name = 'Math.004'; n5.location = (103, -579)
n5.operation = 'GREATER_THAN'
n5.inputs[2].default_value = 0.125
n6 = _N.new('ShaderNodeMath'); n6.name = 'Math.001'; n6.location = (-228, 276)
n6.operation = 'LESS_THAN'
n6.inputs[1].default_value = 0.25
n6.inputs[2].default_value = 0.0
n7 = _N.new('ShaderNodeMath'); n7.name = 'Math.002'; n7.location = (22, 3)
n7.operation = 'GREATER_THAN'
n7.inputs[1].default_value = 0.25
n7.inputs[2].default_value = 0.125
n8 = _N.new('ShaderNodeMix'); n8.name = 'Mix'; n8.location = (210, -238)
n8.data_type = 'RGBA'
n9 = _N.new('ShaderNodeMix'); n9.name = 'Mix.002'; n9.location = (680, -563)
n9.data_type = 'RGBA'
n10 = _N.new('NodeGroupOutput'); n10.name = 'Group Output'; n10.location = (938, -163)
_L.new(n1.outputs[0], n3.inputs[0])
_L.new(n1.outputs[1], n8.inputs[6])
_L.new(n1.outputs[2], n8.inputs[7])
_L.new(n1.outputs[3], n0.inputs[6])
_L.new(n3.outputs[0], n2.inputs[0])
_L.new(n3.outputs[0], n6.inputs[0])
_L.new(n9.outputs[2], n10.inputs[0])
_L.new(n6.outputs[0], n8.inputs[0])
_L.new(n1.outputs[4], n9.inputs[6])
_L.new(n7.outputs[0], n0.inputs[0])
_L.new(n2.outputs[0], n7.inputs[0])
_L.new(n4.outputs[0], n5.inputs[0])
_L.new(n3.outputs[0], n4.inputs[0])
_L.new(n5.outputs[0], n9.inputs[0])
_L.new(n8.outputs[2], n0.inputs[7])
_L.new(n0.outputs[2], n9.inputs[7])
n10.is_active_output = True
ng_pick1of2 = bpy.data.node_groups.new('Pick1of2', 'ShaderNodeTree')
_s = ng_pick1of2.interface.new_socket(name='Color', in_out='OUTPUT', socket_type='NodeSocketColor')
_s.default_value = (0.0, 0.0, 0.0, 0.0)
_s = ng_pick1of2.interface.new_socket(name='Value', in_out='INPUT', socket_type='NodeSocketFloat')
_s.default_value = 0.5
_s.min_value = -1e+04
_s.max_value = 1e+04
_s = ng_pick1of2.interface.new_socket(name='Choice 1', in_out='INPUT', socket_type='NodeSocketColor')
_s.default_value = (0.0, 0.001013, 0.5, 1.0)
_s = ng_pick1of2.interface.new_socket(name='Choice 2', in_out='INPUT', socket_type='NodeSocketColor')
_s.default_value = (0.5, 0.0002759, 0.0, 1.0)
_N = ng_pick1of2.nodes; _L = ng_pick1of2.links
n0 = _N.new('NodeGroupInput'); n0.name = 'Group Input'; n0.location = (-491, 0)
n1 = _N.new('NodeGroupOutput'); n1.name = 'Group Output'; n1.location = (481, 0)
n2 = _N.new('ShaderNodeMix'); n2.name = 'Mix'; n2.location = (64, -69)
n2.data_type = 'RGBA'
n3 = _N.new('ShaderNodeMath'); n3.name = 'Math.001'; n3.location = (-127, 60)
n3.operation = 'LESS_THAN'
n3.inputs[2].default_value = 0.0
_L.new(n2.outputs[2], n1.inputs[0])
_L.new(n0.outputs[1], n2.inputs[6])
_L.new(n0.outputs[2], n2.inputs[7])
_L.new(n0.outputs[0], n3.inputs[0])
_L.new(n3.outputs[0], n2.inputs[0])
n1.is_active_output = True

# ---- material node trees
mat_material_001.use_nodes = True; mat_material_001.node_tree.nodes.clear()
_N = mat_material_001.node_tree.nodes; _L = mat_material_001.node_tree.links
n0 = _N.new('ShaderNodeVectorMath'); n0.name = 'Vector Math'; n0.location = (2000, -189)
n0.operation = 'SINE'
n1 = _N.new('ShaderNodeVectorMath'); n1.name = 'Vector Math.001'; n1.location = (1832, -150)
n1.operation = 'MULTIPLY'
n1.inputs[1].default_value = (30.0, 30.0, 30.0)
n2 = _N.new('NodeReroute'); n2.name = 'Reroute'; n2.location = (2283, -190)
n2.width = 16
n2.socket_idname = 'NodeSocketVector'
n3 = _N.new('ShaderNodeVectorMath'); n3.name = 'Vector Math.002'; n3.location = (2001, -433)
n3.operation = 'SINE'
n4 = _N.new('ShaderNodeVectorMath'); n4.name = 'Vector Math.003'; n4.location = (1833, -393)
n4.operation = 'MULTIPLY'
n4.inputs[1].default_value = (29.4, 29.4, 29.4)
n5 = _N.new('NodeReroute'); n5.name = 'Reroute.001'; n5.location = (2284, -433)
n5.width = 16
n5.socket_idname = 'NodeSocketVector'
n6 = _N.new('ShaderNodeOutputMaterial'); n6.name = 'Material Output'; n6.location = (3125, -258)
n7 = _N.new('ShaderNodeEmission'); n7.name = 'Emission Viewer'; n7.location = (3125, -218)
n7.label = 'Viewer'
n7.hide = True
n8 = _N.new('ShaderNodeGroup'); n8.name = 'Group'; n8.location = (2365, -100)
n8.node_tree = ng_circle
n9 = _N.new('ShaderNodeValToRGB'); n9.name = 'ColorRamp'; n9.location = (2570, -85)
while len(n9.color_ramp.elements) > 1: n9.color_ramp.elements.remove(n9.color_ramp.elements[-1])
n9.color_ramp.elements[0].position = 0.3045; n9.color_ramp.elements[0].color = (0.0, 0.0, 0.0, 0.0)
_e = n9.color_ramp.elements.new(0.8273); _e.color = (1.0, 0.004454, 0.004454, 1.0)
n10 = _N.new('ShaderNodeMix'); n10.name = 'Mix'; n10.location = (2905, -138)
n10.data_type = 'RGBA'
n11 = _N.new('ShaderNodeValToRGB'); n11.name = 'ColorRamp.001'; n11.location = (2571, -318)
while len(n11.color_ramp.elements) > 1: n11.color_ramp.elements.remove(n11.color_ramp.elements[-1])
n11.color_ramp.elements[0].position = 0.3545; n11.color_ramp.elements[0].color = (0.0, 0.0, 0.0, 0.0)
_e = n11.color_ramp.elements.new(0.7227); _e.color = (0.001295, 0.0, 1.0, 1.0)
n12 = _N.new('NodeReroute'); n12.name = 'Reroute.002'; n12.location = (1763, -345)
n12.width = 16
n12.socket_idname = 'NodeSocketVector'
n13 = _N.new('ShaderNodeSeparateXYZ'); n13.name = 'Separate XYZ'; n13.location = (2178, -249)
n14 = _N.new('ShaderNodeTexCoord'); n14.name = 'Texture Coordinate'; n14.location = (1251, -275)
n15 = _N.new('ShaderNodeMapping'); n15.name = 'Mapping'; n15.location = (1498, -265)
n15.inputs[1].default_value = (-0.3, 0.0, 0.0)
n15.inputs[2].default_value = (0.0, 0.0, -0.3107)
n15.inputs[3].default_value = (1.4, 1.4, 1.4)
n16 = _N.new('ShaderNodeGroup'); n16.name = 'Group.001'; n16.location = (2366, -343)
n16.node_tree = ng_circle
n17 = _N.new('ShaderNodeGroup'); n17.name = 'Group.002'; n17.location = (1767, -782)
n17.node_tree = ng_circle
n17.inputs[0].default_value = (0.0, 0.0, 0.0)
n17.inputs[1].default_value = 0.5
_L.new(n7.outputs[0], n6.inputs[0])
_L.new(n0.outputs[0], n2.inputs[0])
_L.new(n1.outputs[0], n0.inputs[0])
_L.new(n12.outputs[0], n1.inputs[0])
_L.new(n2.outputs[0], n8.inputs[0])
_L.new(n8.outputs[0], n9.inputs[0])
_L.new(n3.outputs[0], n5.inputs[0])
_L.new(n4.outputs[0], n3.inputs[0])
_L.new(n5.outputs[0], n16.inputs[0])
_L.new(n12.outputs[0], n4.inputs[0])
_L.new(n9.outputs[0], n10.inputs[6])
_L.new(n16.outputs[0], n11.inputs[0])
_L.new(n10.outputs[2], n7.inputs[0])
_L.new(n11.outputs[0], n10.inputs[7])
_L.new(n12.outputs[0], n13.inputs[0])
_L.new(n13.outputs[0], n8.inputs[1])
_L.new(n13.outputs[0], n16.inputs[1])
_L.new(n11.outputs[1], n10.inputs[0])
_L.new(n14.outputs[2], n15.inputs[0])
_L.new(n15.outputs[0], n12.inputs[0])
n6.is_active_output = True
mat_append_me.use_nodes = True; mat_append_me.node_tree.nodes.clear()
_N = mat_append_me.node_tree.nodes; _L = mat_append_me.node_tree.links
n0 = _N.new('NodeFrame'); n0.name = 'Frame'; n0.location = (5222, -946)
n0.width = 150
n1 = _N.new('ShaderNodeGroup'); n1.name = 'Group'; n1.location = (3315, -307)
n1.node_tree = ng_mirror
n1.inputs[0].default_value = (0.0, 0.0, 0.0)
n1.inputs[1].default_value = 0.0
n1.inputs[2].default_value = 0.0
n2 = _N.new('ShaderNodeGroup'); n2.name = 'Group.002'; n2.location = (3489, -67)
n2.node_tree = ng_circle
n2.inputs[0].default_value = (0.0, 0.0, 0.0)
n2.inputs[1].default_value = 0.5
n3 = _N.new('ShaderNodeGroup'); n3.name = 'Group.003'; n3.location = (3322, -546)
n3.node_tree = ng_square
n3.inputs[0].default_value = 0.5
n3.inputs[1].default_value = 0.0
n3.inputs[2].default_value = (0.0, 0.0, 0.0)
n4 = _N.new('ShaderNodeMapping'); n4.name = 'Mapping'; n4.location = (1489, -528)
n4.width = 240
n5 = _N.new('ShaderNodeGroup'); n5.name = 'Group.011'; n5.location = (3315, -72)
n5.node_tree = ng_vector_ping_pong
n5.inputs[0].default_value = (0.0, 0.0, 0.0)
n5.inputs[1].default_value = 1.0
n6 = _N.new('NodeReroute'); n6.name = 'Reroute.001'; n6.location = (2104, -1280)
n6.width = 16
n6.socket_idname = 'NodeSocketVector'
n7 = _N.new('ShaderNodeGroup'); n7.name = 'Group.012'; n7.location = (2152, -1349)
n7.node_tree = ng_vector_ping_pong
n7.inputs[1].default_value = -0.39
n8 = _N.new('NodeReroute'); n8.name = 'Reroute'; n8.location = (1766, -563)
n8.width = 16
n8.socket_idname = 'NodeSocketVector'
n9 = _N.new('ShaderNodeGroup'); n9.name = 'Group.014'; n9.location = (3134, -74)
n9.node_tree = ng_cellnoise
n9.inputs[0].default_value = 0.5
n9.inputs[1].default_value = (0.0, 0.0, 0.0)
n9.inputs[2].default_value = 0.0
n9.inputs[3].default_value = 0.0
n10 = _N.new('ShaderNodeGroup'); n10.name = 'Group.005'; n10.location = (3324, -779)
n10.node_tree = ng_pentagon
n10.inputs[0].default_value = (0.0, 0.0, 0.0)
n10.inputs[1].default_value = 1.257
n10.inputs[2].default_value = 0.5
n11 = _N.new('ShaderNodeGroup'); n11.name = 'Octogon'; n11.location = (3491, -762)
n11.node_tree = ng_octogon
n11.inputs[0].default_value = (0.0, 0.0, 0.0)
n11.inputs[1].default_value = 0.0
n11.inputs[2].default_value = 0.5
n12 = _N.new('ShaderNodeGroup'); n12.name = 'Hexagon'; n12.location = (3495, -578)
n12.node_tree = ng_hexagon
n12.inputs[0].default_value = (0.0, 0.0, 0.0)
n12.inputs[1].default_value = 0.0
n12.inputs[2].default_value = 0.5
n13 = _N.new('ShaderNodeGroup'); n13.name = 'Group.001'; n13.location = (3492, -303)
n13.node_tree = ng_rectangle
n13.inputs[0].default_value = 0.5
n13.inputs[1].default_value = 0.0
n13.inputs[2].default_value = 0.0
n13.inputs[3].default_value = (0.0, 0.0, 0.0)
n14 = _N.new('ShaderNodeEmission'); n14.name = 'Emission Viewer'; n14.location = (2694, -476)
n14.label = 'Viewer'
n14.hide = True
n15 = _N.new('ShaderNodeOutputMaterial'); n15.name = 'Material Output'; n15.location = (2878, -432)
n16 = _N.new('ShaderNodeGroup'); n16.name = 'Group.019'; n16.location = (3124, -349)
n16.node_tree = ng_pick1of3
n16.inputs[0].default_value = 0.5
n16.inputs[1].default_value = (0.0, 0.001013, 0.5, 1.0)
n16.inputs[2].default_value = (0.5, 0.0002759, 0.0, 1.0)
n16.inputs[3].default_value = (0.0, 0.5, 0.001227, 1.0)
n17 = _N.new('ShaderNodeGroup'); n17.name = 'Group.016'; n17.location = (3133, -567)
n17.node_tree = ng_pick1of4
n17.inputs[0].default_value = 0.5
n17.inputs[1].default_value = (0.0, 0.001013, 0.5, 1.0)
n17.inputs[2].default_value = (0.5, 0.0002759, 0.0, 1.0)
n17.inputs[3].default_value = (0.0, 0.5, 0.001227, 1.0)
n17.inputs[4].default_value = (0.0, 0.5, 0.001227, 1.0)
n18 = _N.new('ShaderNodeGroup'); n18.name = 'Pick1of2'; n18.location = (3122, 96)
n18.label = 'Pick1of2'
n18.node_tree = ng_pick1of2
n18.inputs[0].default_value = 0.5
n18.inputs[1].default_value = (0.0, 0.001013, 0.5, 1.0)
n18.inputs[2].default_value = (0.5, 0.0002759, 0.0, 1.0)
n19 = _N.new('ShaderNodeGroup'); n19.name = 'Group.017'; n19.location = (1857, 791)
n19.node_tree = ng_cellnoise
n19.inputs[0].default_value = 20.0
n19.inputs[2].default_value = 0.5
n19.inputs[3].default_value = 1.0
n20 = _N.new('ShaderNodeTexCoord'); n20.name = 'Texture Coordinate'; n20.location = (1105, -520)
n21 = _N.new('ShaderNodeGroup'); n21.name = 'Group.018'; n21.location = (1860, 1089)
n21.node_tree = ng_cellnoise
n21.inputs[0].default_value = 20.0
n21.inputs[2].default_value = 0.5
n21.inputs[3].default_value = 1.0
n22 = _N.new('ShaderNodeGroup'); n22.name = 'Group.020'; n22.location = (2085, 1026)
n22.node_tree = ng_pick1of4
n22.inputs[1].default_value = (0.0, 0.001013, 0.5, 1.0)
n22.inputs[2].default_value = (0.5, 0.0002759, 0.0, 1.0)
n22.inputs[3].default_value = (0.0, 0.5, 0.001227, 1.0)
n22.inputs[4].default_value = (0.5, 0.2995, 0.0, 1.0)
n23 = _N.new('ShaderNodeGroup'); n23.name = 'Group.015'; n23.location = (2093, 756)
n23.node_tree = ng_pick1of3
n23.inputs[1].default_value = (0.0, 0.001013, 0.5, 1.0)
n23.inputs[2].default_value = (0.5, 0.0002759, 0.0, 1.0)
n23.inputs[3].default_value = (0.0, 0.5, 0.001227, 1.0)
n24 = _N.new('ShaderNodeGroup'); n24.name = 'Group.021'; n24.location = (1857, 508)
n24.node_tree = ng_cellnoise
n24.inputs[0].default_value = 20.0
n24.inputs[2].default_value = 0.5
n24.inputs[3].default_value = 0.0
n25 = _N.new('ShaderNodeGroup'); n25.name = 'Pick1of2.001'; n25.location = (2086, 463)
n25.label = 'Pick1of2'
n25.node_tree = ng_pick1of2
n25.inputs[1].default_value = (0.0, 0.001013, 0.5, 1.0)
n25.inputs[2].default_value = (0.5, 0.0002759, 0.0, 1.0)
n26 = _N.new('ShaderNodeGroup'); n26.name = 'Group.013'; n26.location = (1859, 216)
n26.node_tree = ng_cellnoise
n26.inputs[0].default_value = 20.0
n26.inputs[2].default_value = 0.5
n26.inputs[3].default_value = 0.0
n27 = _N.new('ShaderNodeGroup'); n27.name = 'Group.008'; n27.location = (1860, -9)
n27.node_tree = ng_circle
n27.inputs[1].default_value = 0.4
n28 = _N.new('NodeReroute'); n28.name = 'Reroute.003'; n28.location = (1645, 539)
n28.width = 16
n28.socket_idname = 'NodeSocketVector'
n29 = _N.new('ShaderNodeGroup'); n29.name = 'Octogon.001'; n29.location = (1861, -825)
n29.node_tree = ng_octogon
n29.inputs[1].default_value = 0.8046
n29.inputs[2].default_value = 0.6
n30 = _N.new('ShaderNodeGroup'); n30.name = 'Group.009'; n30.location = (1861, -989)
n30.node_tree = ng_mirror
n30.inputs[1].default_value = 0.4
n30.inputs[2].default_value = 0.4
n31 = _N.new('ShaderNodeGroup'); n31.name = 'Group.010'; n31.location = (2056, -981)
n31.node_tree = ng_pentagon
n31.inputs[1].default_value = 5.487
n31.inputs[2].default_value = 0.2
n32 = _N.new('ShaderNodeGroup'); n32.name = 'Hexagon.001'; n32.location = (1861, -661)
n32.node_tree = ng_hexagon
n32.inputs[1].default_value = 0.0
n32.inputs[2].default_value = 0.3
n33 = _N.new('ShaderNodeGroup'); n33.name = 'Group.006'; n33.location = (1858, -493)
n33.node_tree = ng_pentagon
n33.inputs[1].default_value = 4.077
n33.inputs[2].default_value = 0.4
n34 = _N.new('ShaderNodeGroup'); n34.name = 'Group.007'; n34.location = (1858, -341)
n34.node_tree = ng_square
n34.inputs[0].default_value = 0.4
n34.inputs[1].default_value = 2.8
n35 = _N.new('ShaderNodeGroup'); n35.name = 'Group.004'; n35.location = (1859, -153)
n35.node_tree = ng_rectangle
n35.inputs[0].default_value = 0.3
n35.inputs[1].default_value = 0.4
n35.inputs[2].default_value = 0.76
_L.new(n14.outputs[0], n15.inputs[0])
_L.new(n20.outputs[3], n4.inputs[0])
_L.new(n8.outputs[0], n29.inputs[0])
_L.new(n8.outputs[0], n32.inputs[0])
_L.new(n8.outputs[0], n33.inputs[0])
_L.new(n8.outputs[0], n34.inputs[2])
_L.new(n8.outputs[0], n35.inputs[3])
_L.new(n8.outputs[0], n27.inputs[0])
_L.new(n30.outputs[0], n31.inputs[0])
_L.new(n8.outputs[0], n30.inputs[0])
_L.new(n4.outputs[0], n8.inputs[0])
_L.new(n6.outputs[0], n7.inputs[0])
_L.new(n8.outputs[0], n6.inputs[0])
_L.new(n28.outputs[0], n26.inputs[1])
_L.new(n19.outputs[0], n23.inputs[0])
_L.new(n21.outputs[0], n22.inputs[0])
_L.new(n24.outputs[0], n25.inputs[0])
_L.new(n28.outputs[0], n19.inputs[1])
_L.new(n28.outputs[0], n21.inputs[1])
_L.new(n28.outputs[0], n24.inputs[1])
_L.new(n20.outputs[0], n28.inputs[0])
_L.new(n33.outputs[0], n14.inputs[0])
n15.is_active_output = True
mat_material_003.use_nodes = True; mat_material_003.node_tree.nodes.clear()
_N = mat_material_003.node_tree.nodes; _L = mat_material_003.node_tree.links
n0 = _N.new('ShaderNodeMath'); n0.name = 'Math'; n0.location = (507, 144)
n0.operation = 'ABSOLUTE'
n0.inputs[2].default_value = 0.0
n1 = _N.new('ShaderNodeEmission'); n1.name = 'Emission Viewer'; n1.location = (698, 124)
n1.label = 'Viewer'
n1.hide = True
n2 = _N.new('ShaderNodeOutputMaterial'); n2.name = 'Material Output'; n2.location = (867, 182)
n3 = _N.new('ShaderNodeSeparateXYZ'); n3.name = 'Separate XYZ'; n3.location = (319, 128)
n4 = _N.new('ShaderNodeVectorMath'); n4.name = 'Vector Math.001'; n4.location = (134, -111)
n4.operation = 'SCALE'
n4.inputs[1].default_value = (0.2, 0.2, 0.2)
n4.inputs[2].default_value = (-0.2, -0.2, -0.2)
n4.inputs[3].default_value = 5.0
n5 = _N.new('ShaderNodeVectorMath'); n5.name = 'Vector Math'; n5.location = (127, 188)
n5.operation = 'WRAP'
n5.inputs[1].default_value = (1.0, 1.0, 1.0)
n6 = _N.new('ShaderNodeTexCoord'); n6.name = 'Texture Coordinate'; n6.location = (-124, 45)
n7 = _N.new('ShaderNodeVectorMath'); n7.name = 'Vector Math.002'; n7.location = (300, -108)
n7.operation = 'FRACTION'
n7.inputs[1].default_value = (0.2, 0.2, 0.2)
n7.inputs[2].default_value = (-0.2, -0.2, -0.2)
n7.inputs[3].default_value = 5.0
_L.new(n1.outputs[0], n2.inputs[0])
_L.new(n3.outputs[0], n0.inputs[0])
_L.new(n0.outputs[0], n1.inputs[0])
_L.new(n6.outputs[0], n5.inputs[0])
_L.new(n4.outputs[0], n7.inputs[0])
_L.new(n6.outputs[0], n4.inputs[0])
_L.new(n7.outputs[0], n3.inputs[0])
n2.is_active_output = True

# ---- world
world_world = bpy.data.worlds.new('World'); scene.world = world_world
world_world.use_nodes = True; world_world.node_tree.nodes.clear()
_N = world_world.node_tree.nodes; _L = world_world.node_tree.links
n0 = _N.new('ShaderNodeOutputWorld'); n0.name = 'World Output'; n0.location = (300, 300)
n1 = _N.new('ShaderNodeBackground'); n1.name = 'Background'; n1.location = (10, 300)
n1.inputs[0].default_value = (0.05088, 0.05088, 0.05088, 1.0)
_L.new(n1.outputs[0], n0.inputs[0])
n0.is_active_output = True
world_world.color = (0.05088, 0.05088, 0.05088)
world_world.use_sun_shadow = False
world_world.sun_shadow_jitter_overblur = 0.0

# ---- cameras
cam_camera = bpy.data.cameras.new('Camera')
cam_camera.clip_end = 100.0
cam_camera.ortho_scale = 7.314

# ---- lights
light_light = bpy.data.lights.new('Light', 'POINT')
light_light.transmission_factor = 0.0
light_light.energy = 1000.0
light_light.shadow_soft_size = 0.1
light_light.shadow_maximum_resolution = 0.006
light_light.use_absolute_resolution = True

# ---- meshes
me_circle = bpy.data.meshes.new('Circle')
me_circle.from_pydata([(1.121, 1.792, -0.1356), (0.8874, 1.746, -0.2796), (0.5988, 1.618, -0.5391), (0.2175, 1.484, -0.8128), (-0.3038, 1.358, -0.8657), (-0.7104, 1.025, -0.8111), (-0.842, 0.6785, -0.7754), (-0.7612, 0.3503, -0.8213), (-0.6395, 0.08433, -0.807), (-0.5536, -0.1456, -0.7007), (-0.495, -0.34, -0.5639), (-0.4368, -0.4983, -0.4447), (-0.3702, -0.6336, -0.345), (-0.296, -0.7554, -0.2589), (-0.2043, -0.8566, -0.1941), (-0.08846, -0.9302, -0.1523), (0.05281, -0.9688, -0.1313), (0.2145, -0.9666, -0.1286), (0.3865, -0.9204, -0.1426), (0.5556, -0.8315, -0.1728), (0.7071, -0.7071, -0.2184), (0.8315, -0.5555, -0.2794), (0.936, -0.3741, -0.3555), (1.031, -0.1598, -0.4355), (1.118, 0.08369, -0.4965), (1.2, 0.3503, -0.5117), (1.275, 0.6309, -0.4654), (1.338, 0.9135, -0.3674), (1.381, 1.183, -0.251), (1.394, 1.424, -0.154), (1.364, 1.618, -0.09815), (1.278, 1.746, -0.08806), (1.369, 1.387, -0.1839), (1.305, 1.533, -0.1632), (1.155, 1.594, -0.2232), (0.898, 1.545, -0.4231), (0.5429, 1.405, -0.7707), (-0.02491, 1.341, -0.9709), (-0.5883, 1.027, -0.9235), (1.318, 1.089, -0.336), (1.253, 1.223, -0.3409), (1.1, 1.278, -0.4446), (0.8276, 1.227, -0.7131), (0.372, 1.189, -1.055), (-0.2591, 1.128, -1.091), (-0.6793, 0.7783, -0.9335), (1.219, 0.7441, -0.5168), (1.123, 0.8314, -0.6039), (0.9474, 0.8593, -0.7828), (0.6363, 0.8865, -1.076), (0.1489, 0.9593, -1.3), (-0.3356, 0.8246, -1.224), (-0.5572, 0.465, -1.057), (1.092, 0.3805, -0.6324), (0.946, 0.4051, -0.794), (0.7334, 0.4717, -1.027), (0.4308, 0.5808, -1.295), (0.07177, 0.6144, -1.423), (-0.2135, 0.4524, -1.316), (-0.3836, 0.1513, -1.054), (0.9639, 0.03133, -0.6117), (0.7833, 0.02643, -0.7677), (0.5806, 0.08162, -0.9667), (0.3557, 0.1424, -1.146), (0.1262, 0.1299, -1.2), (-0.08428, 0.008639, -1.077), (-0.286, -0.1751, -0.8289), (0.856, -0.2741, -0.4843), (0.6671, -0.3381, -0.5497), (0.4795, -0.3554, -0.6266), (0.2956, -0.3575, -0.6863), (0.1128, -0.3733, -0.696), (-0.07136, -0.4119, -0.6438), (-0.2564, -0.4606, -0.549), (0.7747, -0.522, -0.3333), (0.5954, -0.6336, -0.3173), (0.4136, -0.7009, -0.312), (0.2371, -0.7308, -0.3155), (0.06987, -0.7324, -0.3234), (-0.08708, -0.7138, -0.332), (-0.2339, -0.6802, -0.3391)], [], [(30, 32, 28, 29), (32, 39, 27, 28), (39, 46, 26, 27), (46, 53, 25, 26), (53, 60, 24, 25), (60, 67, 23, 24), (67, 74, 22, 23), (74, 20, 21, 22), (31, 33, 32, 30), (33, 40, 39, 32), (40, 47, 46, 39), (47, 54, 53, 46), (54, 61, 60, 53), (61, 68, 67, 60), (68, 75, 74, 67), (75, 19, 20, 74), (0, 34, 33, 31), (34, 41, 40, 33), (41, 48, 47, 40), (48, 55, 54, 47), (55, 62, 61, 54), (62, 69, 68, 61), (69, 76, 75, 68), (76, 18, 19, 75), (1, 35, 34, 0), (35, 42, 41, 34), (42, 49, 48, 41), (49, 56, 55, 48), (56, 63, 62, 55), (63, 70, 69, 62), (70, 77, 76, 69), (77, 17, 18, 76), (2, 36, 35, 1), (36, 43, 42, 35), (43, 50, 49, 42), (50, 57, 56, 49), (57, 64, 63, 56), (64, 71, 70, 63), (71, 78, 77, 70), (78, 16, 17, 77), (3, 37, 36, 2), (37, 44, 43, 36), (44, 51, 50, 43), (51, 58, 57, 50), (58, 65, 64, 57), (65, 72, 71, 64), (72, 79, 78, 71), (79, 15, 16, 78), (4, 38, 37, 3), (38, 45, 44, 37), (45, 52, 51, 44), (52, 59, 58, 51), (59, 66, 65, 58), (66, 73, 72, 65), (73, 80, 79, 72), (80, 14, 15, 79), (5, 6, 38, 4), (6, 7, 45, 38), (7, 8, 52, 45), (8, 9, 59, 52), (9, 10, 66, 59), (10, 11, 73, 66), (11, 12, 80, 73), (12, 13, 14, 80)])
_uv = me_circle.uv_layers.new(name='UVMap')
_uv.uv.foreach_set('vector', [0.9748, 1.127, 0.9775, 1.012, 0.9832, 0.9099, 0.9898, 1.03, 0.9775, 1.012, 0.9518, 0.8627, 0.9616, 0.7749, 0.9832, 0.9099, 0.9518, 0.8627, 0.9021, 0.6903, 0.9302, 0.6336, 0.9616, 0.7749, 0.9021, 0.6903, 0.8388, 0.5085, 0.8929, 0.4934, 0.9302, 0.6336, 0.8388, 0.5085, 0.7747, 0.3339, 0.852, 0.3601, 0.8929, 0.4934, 0.7747, 0.3339, 0.7208, 0.1812, 0.8081, 0.2383, 0.852, 0.3601, 0.7208, 0.1812, 0.6801, 0.05719, 0.7608, 0.1312, 0.8081, 0.2383, 0.6801, 0.05719, 0.6463, -0.03534, 0.7085, 0.04045, 0.7608, 0.1312, 0.9315, 1.191, 0.9451, 1.085, 0.9775, 1.012, 0.9748, 1.127, 0.9451, 1.085, 0.919, 0.9296, 0.9518, 0.8627, 0.9775, 1.012, 0.919, 0.9296, 0.8541, 0.7339, 0.9021, 0.6903, 0.9518, 0.8627, 0.8541, 0.7339, 0.7658, 0.5208, 0.8388, 0.5085, 0.9021, 0.6903, 0.7658, 0.5208, 0.6844, 0.3314, 0.7747, 0.3339, 0.8388, 0.5085, 0.6844, 0.3314, 0.6263, 0.1492, 0.7208, 0.1812, 0.7747, 0.3339, 0.6263, 0.1492, 0.5905, 0.001406, 0.6801, 0.05719, 0.7208, 0.1812, 0.5905, 0.001406, 0.5705, -0.09752, 0.6463, -0.03534, 0.6801, 0.05719, 0.8531, 1.214, 0.8704, 1.115, 0.9451, 1.085, 0.9315, 1.191, 0.8704, 1.115, 0.8425, 0.9574, 0.919, 0.9296, 0.9451, 1.085, 0.8425, 0.9574, 0.7665, 0.7479, 0.8541, 0.7339, 0.919, 0.9296, 0.7665, 0.7479, 0.6595, 0.5541, 0.7658, 0.5208, 0.8541, 0.7339, 0.6595, 0.5541, 0.5831, 0.359, 0.6844, 0.3314, 0.7658, 0.5208, 0.5831, 0.359, 0.5325, 0.1405, 0.6263, 0.1492, 0.6844, 0.3314, 0.5325, 0.1405, 0.4996, -0.03225, 0.5905, 0.001406, 0.6263, 0.1492, 0.4996, -0.03225, 0.486, -0.142, 0.5705, -0.09752, 0.5905, 0.001406, 0.7364, 1.191, 0.7418, 1.091, 0.8704, 1.115, 0.8531, 1.214, 0.7418, 1.091, 0.7066, 0.9318, 0.8425, 0.9574, 0.8704, 1.115, 0.7066, 0.9318, 0.6109, 0.7615, 0.7665, 0.7479, 0.8425, 0.9574, 0.6109, 0.7615, 0.5082, 0.6086, 0.6595, 0.5541, 0.7665, 0.7479, 0.5082, 0.6086, 0.4706, 0.3894, 0.5831, 0.359, 0.6595, 0.5541, 0.4706, 0.3894, 0.4406, 0.1395, 0.5325, 0.1405, 0.5831, 0.359, 0.4406, 0.1395, 0.4113, -0.0472, 0.4996, -0.03225, 0.5325, 0.1405, 0.4113, -0.0472, 0.4, -0.1651, 0.486, -0.142, 0.4996, -0.03225, 0.5921, 1.127, 0.5642, 1.021, 0.7418, 1.091, 0.7364, 1.191, 0.5642, 1.021, 0.4788, 0.9129, 0.7066, 0.9318, 0.7418, 1.091, 0.4788, 0.9129, 0.3672, 0.7979, 0.6109, 0.7615, 0.7066, 0.9318, 0.3672, 0.7979, 0.3286, 0.6254, 0.5082, 0.6086, 0.6109, 0.7615, 0.3286, 0.6254, 0.3559, 0.3832, 0.4706, 0.3894, 0.5082, 0.6086, 0.3559, 0.3832, 0.3492, 0.1316, 0.4406, 0.1395, 0.4706, 0.3894, 0.3492, 0.1316, 0.3277, -0.04799, 0.4113, -0.0472, 0.4406, 0.1395, 0.3277, -0.04799, 0.3192, -0.1662, 0.4, -0.1651, 0.4113, -0.0472, 0.4015, 1.06, 0.2803, 0.9886, 0.5642, 1.021, 0.5921, 1.127, 0.2803, 0.9886, 0.1632, 0.8824, 0.4788, 0.9129, 0.5642, 1.021, 0.1632, 0.8824, 0.125, 0.7305, 0.3672, 0.7979, 0.4788, 0.9129, 0.125, 0.7305, 0.186, 0.5444, 0.3286, 0.6254, 0.3672, 0.7979, 0.186, 0.5444, 0.2506, 0.3225, 0.3559, 0.3832, 0.3286, 0.6254, 0.2506, 0.3225, 0.2571, 0.1123, 0.3492, 0.1316, 0.3559, 0.3832, 0.2571, 0.1123, 0.2492, -0.03868, 0.3277, -0.04799, 0.3492, 0.1316, 0.2492, -0.03868, 0.2485, -0.1469, 0.3192, -0.1662, 0.3277, -0.04799, 0.1409, 0.9971, -0.001388, 0.8316, 0.2803, 0.9886, 0.4015, 1.06, -0.001388, 0.8316, -0.04688, 0.7074, 0.1632, 0.8824, 0.2803, 0.9886, -0.04688, 0.7074, 0.01414, 0.5507, 0.125, 0.7305, 0.1632, 0.8824, 0.01414, 0.5507, 0.101, 0.3939, 0.186, 0.5444, 0.125, 0.7305, 0.101, 0.3939, 0.1498, 0.2306, 0.2506, 0.3225, 0.186, 0.5444, 0.1498, 0.2306, 0.1646, 0.08792, 0.2571, 0.1123, 0.2506, 0.3225, 0.1646, 0.08792, 0.1758, -0.02189, 0.2492, -0.03868, 0.2571, 0.1123, 0.1758, -0.02189, 0.1906, -0.1101, 0.2485, -0.1469, 0.2492, -0.03868, -0.06244, 0.8306, -0.1283, 0.6575, -0.001388, 0.8316, 0.1409, 0.9971, -0.1283, 0.6575, -0.08787, 0.4934, -0.04688, 0.7074, -0.001388, 0.8316, -0.08787, 0.4934, -0.02698, 0.3604, 0.01414, 0.5507, -0.04688, 0.7074, -0.02698, 0.3604, 0.01595, 0.2454, 0.101, 0.3939, 0.01414, 0.5507, 0.01595, 0.2454, 0.04525, 0.1482, 0.1498, 0.2306, 0.101, 0.3939, 0.04525, 0.1482, 0.07438, 0.06906, 0.1646, 0.08792, 0.1498, 0.2306, 0.07438, 0.06906, 0.1077, 0.001397, 0.1758, -0.02189, 0.1646, 0.08792, 0.1077, 0.001397, 0.1447, -0.05946, 0.1906, -0.1101, 0.1758, -0.02189])
me_circle.materials.append(mat_material_001)
me_circle.use_remesh_fix_poles = True
me_circle.use_remesh_preserve_attributes = False
me_circle.use_mirror_vertex_groups = False
me_circle.update()
me_plane_002 = bpy.data.meshes.new('Plane.002')
me_plane_002.from_pydata([(-1.0, -1.0, 0.0), (1.0, -1.0, 0.0), (-1.0, 1.0, 0.0), (1.0, 1.0, 0.0)], [], [(0, 1, 3, 2)])
_uv = me_plane_002.uv_layers.new(name='UVMap')
_uv.uv.foreach_set('vector', [0.0, 0.0, 1.0, 0.0, 1.0, 1.0, 0.0, 1.0])
me_plane_002.materials.append(mat_append_me)
me_plane_002.use_remesh_fix_poles = True
me_plane_002.use_remesh_preserve_attributes = False
me_plane_002.use_mirror_vertex_groups = False
me_plane_002.update()
me_plane = bpy.data.meshes.new('Plane')
me_plane.from_pydata([(-1.0, -1.0, 0.0), (1.0, -1.0, 0.0), (-1.0, 1.0, 0.0), (1.0, 1.0, 0.0)], [], [(0, 1, 3, 2)])
_uv = me_plane.uv_layers.new(name='UVMap')
_uv.uv.foreach_set('vector', [0.0, 0.0, 1.0, 0.0, 1.0, 1.0, 0.0, 1.0])
me_plane.materials.append(mat_material_003)
me_plane.use_remesh_fix_poles = True
me_plane.use_remesh_preserve_attributes = False
me_plane.use_mirror_vertex_groups = False
me_plane.update()

# ---- objects
ob_light = bpy.data.objects.new('Light', light_light)
ob_camera = bpy.data.objects.new('Camera', cam_camera)
ob_circle = bpy.data.objects.new('Circle', me_circle)
ob_plane = bpy.data.objects.new('Plane', me_plane_002)
ob_plane_001 = bpy.data.objects.new('Plane.001', me_plane)

# ---- transforms, parenting, visibility, modifiers, constraints
ob_light.location = (4.076, 1.005, 5.904)
ob_light.rotation_euler = (0.6503, 0.05522, 1.866)
ob_light.lock_rotations_4d = False
ob_light.empty_display_type = 'ARROWS'
ob_light.color = (0.0, 0.0, 0.0, 0.0)
ob_light.lineart.crease_threshold = 0.0
ob_camera.location = (7.359, -6.926, 4.958)
ob_camera.rotation_euler = (1.109, 0.0, 0.8149)
ob_camera.lock_rotations_4d = False
ob_camera.empty_display_type = 'ARROWS'
ob_camera.color = (0.0, 0.0, 0.0, 0.0)
ob_camera.display_type = 'WIRE'
ob_camera.lineart.crease_threshold = 0.0
ob_circle.location = (10.95, -0.08491, 0.0)
ob_circle.lineart.crease_threshold = 0.0
_m = ob_circle.modifiers.new('Subdivision', 'SUBSURF')
_m.uv_smooth = 'PRESERVE_CORNERS'
_m.levels = 2
ob_plane.location = (0.09416, -0.4259, -0.02377)
ob_plane.lineart.crease_threshold = 0.0
ob_plane_001.location = (0.1236, 1.829, 0.0)
ob_plane_001.lineart.crease_threshold = 0.0

# ---- collection membership
col_collection.objects.link(ob_light)
col_collection.objects.link(ob_camera)
col_collection.objects.link(ob_circle)
col_collection.objects.link(ob_plane)
col_collection.objects.link(ob_plane_001)

# ---- scene / render settings (as saved in the file)
scene.camera = ob_camera
scene.frame_start = 1; scene.frame_end = 250; scene.frame_set(1)
scene.render.engine = 'BLENDER_EEVEE_NEXT'
scene.cycles.use_denoising = False
scene.cycles.samples = 128
scene.cycles.sampling_pattern = 'TABULATED_SOBOL'
scene.cycles.use_adaptive_sampling = False
scene.cycles.use_light_tree = False
scene.view_settings.view_transform = 'Standard'
bpy.context.view_layer.update()
